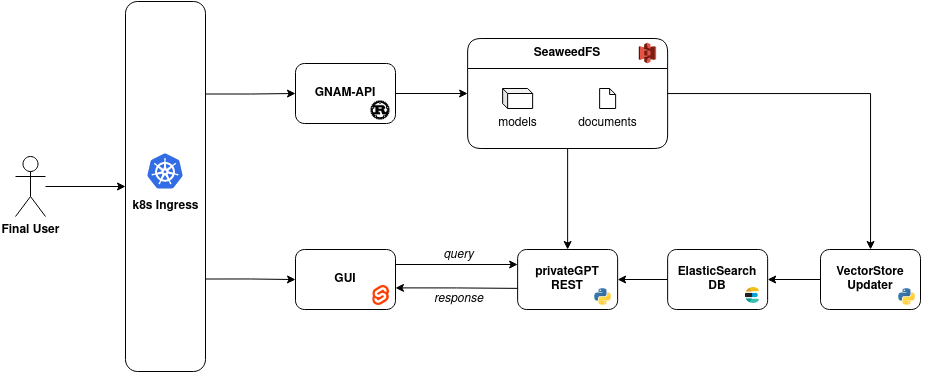

The diagram above was exported from draw.io. Its source (the exported page's mxGraphModel, read from the mxfile embedded in the PNG):
<mxGraphModel dx="2166" dy="323" grid="1" gridSize="10" guides="1" tooltips="1" connect="1" arrows="1" fold="1" page="0" pageScale="1" pageWidth="827" pageHeight="1169" math="0" shadow="0">
  <root>
    <mxCell id="0" />
    <mxCell id="1" parent="0" />
    <mxCell id="BuZHsYDJml_Uwz1x15UB-152" style="edgeStyle=orthogonalEdgeStyle;rounded=0;orthogonalLoop=1;jettySize=auto;html=1;exitX=1;exitY=0.5;exitDx=0;exitDy=0;entryX=0;entryY=0.5;entryDx=0;entryDy=0;" parent="1" source="BuZHsYDJml_Uwz1x15UB-114" target="BuZHsYDJml_Uwz1x15UB-137" edge="1">
      <mxGeometry relative="1" as="geometry" />
    </mxCell>
    <mxCell id="BuZHsYDJml_Uwz1x15UB-169" style="edgeStyle=orthogonalEdgeStyle;rounded=0;orthogonalLoop=1;jettySize=auto;html=1;" parent="1" source="BuZHsYDJml_Uwz1x15UB-117" target="BuZHsYDJml_Uwz1x15UB-115" edge="1">
      <mxGeometry relative="1" as="geometry" />
    </mxCell>
    <mxCell id="BuZHsYDJml_Uwz1x15UB-118" style="edgeStyle=orthogonalEdgeStyle;rounded=0;orthogonalLoop=1;jettySize=auto;html=1;" parent="1" source="BuZHsYDJml_Uwz1x15UB-119" target="BuZHsYDJml_Uwz1x15UB-117" edge="1">
      <mxGeometry relative="1" as="geometry" />
    </mxCell>
    <mxCell id="BuZHsYDJml_Uwz1x15UB-171" style="edgeStyle=orthogonalEdgeStyle;rounded=0;orthogonalLoop=1;jettySize=auto;html=1;exitX=1;exitY=0.25;exitDx=0;exitDy=0;entryX=0;entryY=0.25;entryDx=0;entryDy=0;" parent="1" source="BuZHsYDJml_Uwz1x15UB-121" target="BuZHsYDJml_Uwz1x15UB-115" edge="1">
      <mxGeometry relative="1" as="geometry" />
    </mxCell>
    <mxCell id="BuZHsYDJml_Uwz1x15UB-122" style="edgeStyle=orthogonalEdgeStyle;rounded=0;orthogonalLoop=1;jettySize=auto;html=1;exitX=1;exitY=0.64;exitDx=0;exitDy=0;entryX=0.003;entryY=0.648;entryDx=0;entryDy=0;endArrow=none;endFill=0;startArrow=classic;startFill=1;exitPerimeter=0;entryPerimeter=0;" parent="1" source="BuZHsYDJml_Uwz1x15UB-121" target="BuZHsYDJml_Uwz1x15UB-115" edge="1">
      <mxGeometry relative="1" as="geometry">
        <mxPoint x="-315.37" y="650" as="sourcePoint" />
        <mxPoint x="-195.37" y="650" as="targetPoint" />
      </mxGeometry>
    </mxCell>
    <mxCell id="BuZHsYDJml_Uwz1x15UB-128" style="edgeStyle=orthogonalEdgeStyle;rounded=0;orthogonalLoop=1;jettySize=auto;html=1;" parent="1" source="BuZHsYDJml_Uwz1x15UB-129" target="BuZHsYDJml_Uwz1x15UB-127" edge="1">
      <mxGeometry relative="1" as="geometry" />
    </mxCell>
    <mxCell id="BuZHsYDJml_Uwz1x15UB-129" value="&lt;div&gt;&lt;b&gt;Final User&lt;/b&gt;&lt;/div&gt;" style="shape=umlActor;verticalLabelPosition=bottom;verticalAlign=top;html=1;outlineConnect=0;" parent="1" vertex="1">
      <mxGeometry x="-750" y="805" width="30" height="60" as="geometry" />
    </mxCell>
    <mxCell id="BuZHsYDJml_Uwz1x15UB-153" style="edgeStyle=orthogonalEdgeStyle;rounded=0;orthogonalLoop=1;jettySize=auto;html=1;exitX=0.5;exitY=1;exitDx=0;exitDy=0;" parent="1" source="BuZHsYDJml_Uwz1x15UB-137" target="BuZHsYDJml_Uwz1x15UB-115" edge="1">
      <mxGeometry relative="1" as="geometry" />
    </mxCell>
    <mxCell id="BuZHsYDJml_Uwz1x15UB-154" style="edgeStyle=orthogonalEdgeStyle;rounded=0;orthogonalLoop=1;jettySize=auto;html=1;" parent="1" source="BuZHsYDJml_Uwz1x15UB-137" target="BuZHsYDJml_Uwz1x15UB-119" edge="1">
      <mxGeometry relative="1" as="geometry" />
    </mxCell>
    <mxCell id="BuZHsYDJml_Uwz1x15UB-137" value="SeaweedFS" style="swimlane;whiteSpace=wrap;html=1;swimlaneHead=1;swimlaneBody=1;horizontal=1;expand=1;collapsible=0;rounded=1;startSize=30;" parent="1" vertex="1">
      <mxGeometry x="-297.87" y="687" width="200" height="110" as="geometry" />
    </mxCell>
    <mxCell id="BuZHsYDJml_Uwz1x15UB-138" value="" style="group" parent="BuZHsYDJml_Uwz1x15UB-137" vertex="1" connectable="0">
      <mxGeometry x="20" y="50" width="60" height="50" as="geometry" />
    </mxCell>
    <mxCell id="BuZHsYDJml_Uwz1x15UB-139" value="&lt;div&gt;models&lt;/div&gt;" style="text;html=1;align=center;verticalAlign=middle;resizable=0;points=[];autosize=1;strokeColor=none;fillColor=none;" parent="BuZHsYDJml_Uwz1x15UB-138" vertex="1">
      <mxGeometry y="20" width="60" height="30" as="geometry" />
    </mxCell>
    <mxCell id="BuZHsYDJml_Uwz1x15UB-140" value="" style="shape=cube;whiteSpace=wrap;html=1;boundedLbl=1;backgroundOutline=1;darkOpacity=0.05;darkOpacity2=0.1;aspect=fixed;size=5;" parent="BuZHsYDJml_Uwz1x15UB-138" vertex="1">
      <mxGeometry x="15" width="30" height="20" as="geometry" />
    </mxCell>
    <mxCell id="BuZHsYDJml_Uwz1x15UB-141" value="" style="group" parent="BuZHsYDJml_Uwz1x15UB-137" vertex="1" connectable="0">
      <mxGeometry x="100" y="50" width="80" height="50" as="geometry" />
    </mxCell>
    <mxCell id="BuZHsYDJml_Uwz1x15UB-142" value="" style="shape=note;whiteSpace=wrap;html=1;backgroundOutline=1;darkOpacity=0.05;aspect=fixed;size=6;deletable=1;" parent="BuZHsYDJml_Uwz1x15UB-141" vertex="1">
      <mxGeometry x="32" width="16" height="20" as="geometry" />
    </mxCell>
    <mxCell id="BuZHsYDJml_Uwz1x15UB-143" value="documents" style="text;html=1;align=center;verticalAlign=middle;resizable=0;points=[];autosize=1;strokeColor=none;fillColor=none;deletable=1;" parent="BuZHsYDJml_Uwz1x15UB-141" vertex="1">
      <mxGeometry y="20" width="80" height="30" as="geometry" />
    </mxCell>
    <mxCell id="BuZHsYDJml_Uwz1x15UB-144" value="" style="shape=image;verticalLabelPosition=bottom;labelBackgroundColor=default;verticalAlign=top;aspect=fixed;imageAspect=0;image=data:image/svg+xml,(base64 omitted: 1984 chars);" parent="BuZHsYDJml_Uwz1x15UB-137" vertex="1">
      <mxGeometry x="170.99" y="4" width="18.39" height="22" as="geometry" />
    </mxCell>
    <mxCell id="BuZHsYDJml_Uwz1x15UB-166" style="edgeStyle=orthogonalEdgeStyle;rounded=0;orthogonalLoop=1;jettySize=auto;html=1;exitX=1;exitY=0.25;exitDx=0;exitDy=0;entryX=0;entryY=0.5;entryDx=0;entryDy=0;" parent="1" source="BuZHsYDJml_Uwz1x15UB-127" target="BuZHsYDJml_Uwz1x15UB-114" edge="1">
      <mxGeometry relative="1" as="geometry" />
    </mxCell>
    <mxCell id="BuZHsYDJml_Uwz1x15UB-168" style="edgeStyle=orthogonalEdgeStyle;rounded=0;orthogonalLoop=1;jettySize=auto;html=1;exitX=1;exitY=0.75;exitDx=0;exitDy=0;" parent="1" source="BuZHsYDJml_Uwz1x15UB-127" target="BuZHsYDJml_Uwz1x15UB-121" edge="1">
      <mxGeometry relative="1" as="geometry" />
    </mxCell>
    <mxCell id="BuZHsYDJml_Uwz1x15UB-174" value="" style="group" parent="1" vertex="1" connectable="0">
      <mxGeometry x="-97.87" y="898" width="100" height="60" as="geometry" />
    </mxCell>
    <mxCell id="BuZHsYDJml_Uwz1x15UB-117" value="&lt;div&gt;ElasticSearch&lt;br&gt;DB&lt;br&gt;&lt;/div&gt;" style="rounded=1;whiteSpace=wrap;html=1;fontStyle=1" parent="BuZHsYDJml_Uwz1x15UB-174" vertex="1">
      <mxGeometry width="100" height="60" as="geometry" />
    </mxCell>
    <mxCell id="BuZHsYDJml_Uwz1x15UB-173" value="" style="shape=image;verticalLabelPosition=bottom;labelBackgroundColor=default;verticalAlign=top;aspect=fixed;imageAspect=0;image=data:image/svg+xml,(base64 omitted: 2028 chars);" parent="BuZHsYDJml_Uwz1x15UB-174" vertex="1">
      <mxGeometry x="76" y="36" width="20" height="20" as="geometry" />
    </mxCell>
    <mxCell id="BuZHsYDJml_Uwz1x15UB-177" value="" style="group" parent="1" vertex="1" connectable="0">
      <mxGeometry x="55" y="898" width="103" height="64" as="geometry" />
    </mxCell>
    <mxCell id="BuZHsYDJml_Uwz1x15UB-119" value="VectorStore Updater" style="rounded=1;whiteSpace=wrap;html=1;align=center;fontStyle=1" parent="BuZHsYDJml_Uwz1x15UB-177" vertex="1">
      <mxGeometry width="100" height="60" as="geometry" />
    </mxCell>
    <mxCell id="BuZHsYDJml_Uwz1x15UB-176" value="" style="shape=image;verticalLabelPosition=bottom;labelBackgroundColor=default;verticalAlign=top;aspect=fixed;imageAspect=0;image=data:image/svg+xml,(base64 omitted: 1644 chars);" parent="BuZHsYDJml_Uwz1x15UB-177" vertex="1">
      <mxGeometry x="70" y="31" width="33" height="33" as="geometry" />
    </mxCell>
    <mxCell id="BuZHsYDJml_Uwz1x15UB-178" value="" style="group" parent="1" vertex="1" connectable="0">
      <mxGeometry x="-470" y="898" width="100" height="60" as="geometry" />
    </mxCell>
    <mxCell id="BuZHsYDJml_Uwz1x15UB-121" value="GUI" style="rounded=1;whiteSpace=wrap;html=1;fontStyle=1" parent="BuZHsYDJml_Uwz1x15UB-178" vertex="1">
      <mxGeometry width="100" height="60" as="geometry" />
    </mxCell>
    <mxCell id="BuZHsYDJml_Uwz1x15UB-36" value="" style="shape=image;verticalLabelPosition=bottom;labelBackgroundColor=default;verticalAlign=top;aspect=fixed;imageAspect=0;image=data:image/svg+xml,(base64 omitted: 2148 chars);" parent="BuZHsYDJml_Uwz1x15UB-178" vertex="1">
      <mxGeometry x="77.38999999999999" y="36" width="16.61" height="20" as="geometry" />
    </mxCell>
    <mxCell id="BuZHsYDJml_Uwz1x15UB-180" value="" style="group" parent="1" vertex="1" connectable="0">
      <mxGeometry x="-469.99999999999994" y="712" width="100" height="60" as="geometry" />
    </mxCell>
    <mxCell id="BuZHsYDJml_Uwz1x15UB-114" value="GNAM-API" style="rounded=1;whiteSpace=wrap;html=1;fontStyle=1" parent="BuZHsYDJml_Uwz1x15UB-180" vertex="1">
      <mxGeometry width="100" height="60" as="geometry" />
    </mxCell>
    <mxCell id="BuZHsYDJml_Uwz1x15UB-179" value="" style="shape=image;verticalLabelPosition=bottom;labelBackgroundColor=default;verticalAlign=top;aspect=fixed;imageAspect=0;image=data:image/svg+xml,(base64 omitted: 4660 chars);" parent="BuZHsYDJml_Uwz1x15UB-180" vertex="1">
      <mxGeometry x="74.99999999999994" y="37" width="20" height="20" as="geometry" />
    </mxCell>
    <mxCell id="BuZHsYDJml_Uwz1x15UB-182" value="" style="group" parent="1" vertex="1" connectable="0">
      <mxGeometry x="-247.87" y="898" width="101.87" height="64" as="geometry" />
    </mxCell>
    <mxCell id="BuZHsYDJml_Uwz1x15UB-115" value="privateGPT&lt;br&gt;REST" style="rounded=1;whiteSpace=wrap;html=1;fontStyle=1" parent="BuZHsYDJml_Uwz1x15UB-182" vertex="1">
      <mxGeometry width="100" height="60" as="geometry" />
    </mxCell>
    <mxCell id="BuZHsYDJml_Uwz1x15UB-181" value="" style="shape=image;verticalLabelPosition=bottom;labelBackgroundColor=default;verticalAlign=top;aspect=fixed;imageAspect=0;image=data:image/svg+xml,(base64 omitted: 1644 chars);" parent="BuZHsYDJml_Uwz1x15UB-182" vertex="1">
      <mxGeometry x="68.87" y="31" width="33" height="33" as="geometry" />
    </mxCell>
    <mxCell id="BuZHsYDJml_Uwz1x15UB-183" value="&lt;i&gt;query&lt;/i&gt;" style="text;html=1;align=center;verticalAlign=middle;resizable=0;points=[];autosize=1;strokeColor=none;fillColor=none;" parent="1" vertex="1">
      <mxGeometry x="-332" y="888" width="50" height="30" as="geometry" />
    </mxCell>
    <mxCell id="BuZHsYDJml_Uwz1x15UB-184" value="&lt;div&gt;&lt;i&gt;response&lt;/i&gt;&lt;/div&gt;" style="text;html=1;align=center;verticalAlign=middle;resizable=0;points=[];autosize=1;strokeColor=none;fillColor=none;" parent="1" vertex="1">
      <mxGeometry x="-342" y="932" width="70" height="30" as="geometry" />
    </mxCell>
    <mxCell id="cIiQXS52LIvAN4FFwPqp-4" value="" style="group" vertex="1" connectable="0" parent="1">
      <mxGeometry x="-645.1300000000001" y="650" width="90" height="370" as="geometry" />
    </mxCell>
    <mxCell id="BuZHsYDJml_Uwz1x15UB-127" value="" style="whiteSpace=wrap;html=1;rounded=1;fontStyle=1" parent="cIiQXS52LIvAN4FFwPqp-4" vertex="1">
      <mxGeometry x="5.130000000000109" width="80" height="370" as="geometry" />
    </mxCell>
    <mxCell id="cIiQXS52LIvAN4FFwPqp-3" value="" style="group" vertex="1" connectable="0" parent="cIiQXS52LIvAN4FFwPqp-4">
      <mxGeometry y="150" width="90" height="70" as="geometry" />
    </mxCell>
    <mxCell id="cIiQXS52LIvAN4FFwPqp-2" value="" style="shape=image;verticalLabelPosition=bottom;labelBackgroundColor=default;verticalAlign=top;aspect=fixed;imageAspect=0;image=data:image/svg+xml,(base64 omitted: 4760 chars);" vertex="1" parent="cIiQXS52LIvAN4FFwPqp-3">
      <mxGeometry x="25" width="40" height="40" as="geometry" />
    </mxCell>
    <mxCell id="BuZHsYDJml_Uwz1x15UB-159" value="&lt;b&gt;k8s Ingress&lt;br&gt;&lt;/b&gt;" style="text;html=1;align=center;verticalAlign=middle;resizable=0;points=[];autosize=1;strokeColor=none;fillColor=none;container=0;" parent="cIiQXS52LIvAN4FFwPqp-3" vertex="1">
      <mxGeometry y="40" width="90" height="30" as="geometry" />
    </mxCell>
  </root>
</mxGraphModel>